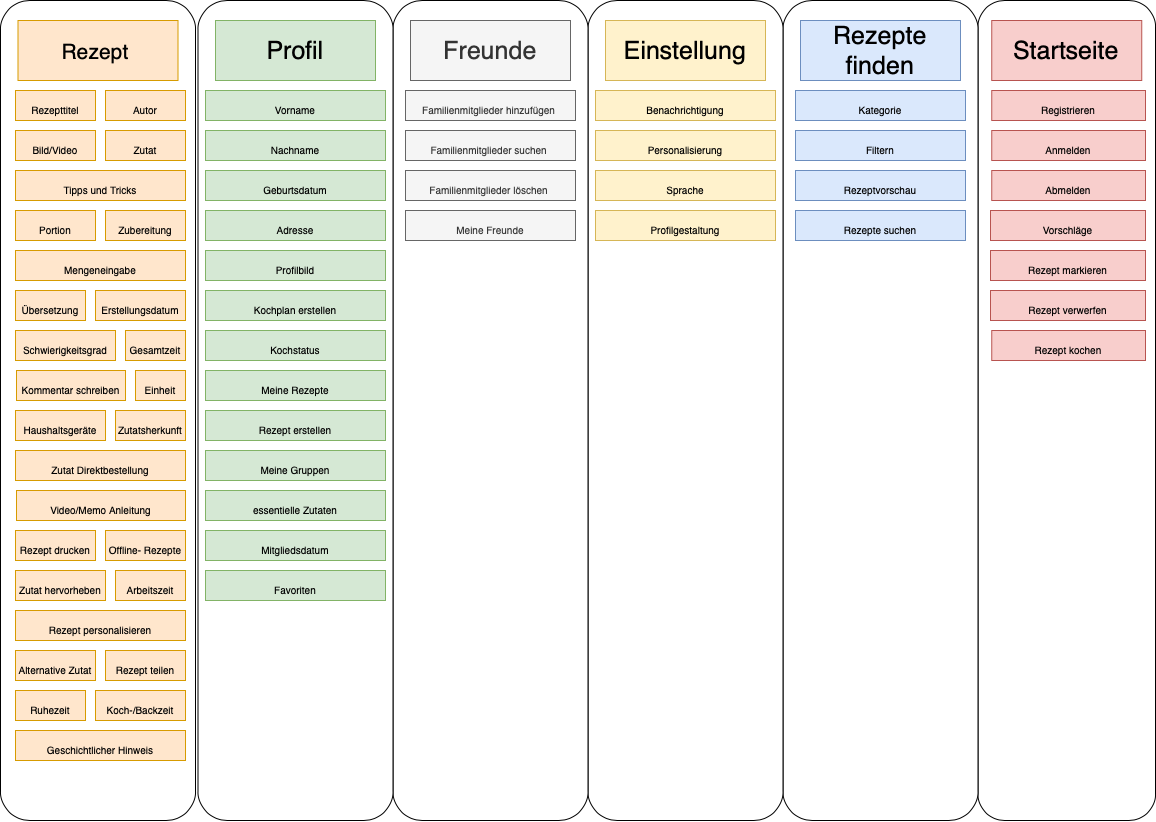

The diagram above was exported from draw.io. Its source (the exported page's mxGraphModel, read from the mxfile embedded in the PNG):
<mxGraphModel dx="1977" dy="1075" grid="1" gridSize="10" guides="1" tooltips="1" connect="1" arrows="1" fold="1" page="1" pageScale="1" pageWidth="1169" pageHeight="827" math="0" shadow="0">
  <root>
    <mxCell id="0" />
    <mxCell id="1" parent="0" />
    <mxCell id="cwc1k_tgKXhfdqYR9FXm-2" value="" style="rounded=1;whiteSpace=wrap;html=1;" vertex="1" parent="1">
      <mxGeometry x="982.5" width="177.5" height="820" as="geometry" />
    </mxCell>
    <mxCell id="cwc1k_tgKXhfdqYR9FXm-3" value="" style="rounded=1;whiteSpace=wrap;html=1;" vertex="1" parent="1">
      <mxGeometry x="787.5" width="195" height="820" as="geometry" />
    </mxCell>
    <mxCell id="cwc1k_tgKXhfdqYR9FXm-4" value="" style="rounded=1;whiteSpace=wrap;html=1;" vertex="1" parent="1">
      <mxGeometry x="592.5" width="195" height="820" as="geometry" />
    </mxCell>
    <mxCell id="cwc1k_tgKXhfdqYR9FXm-5" value="" style="rounded=1;whiteSpace=wrap;html=1;" vertex="1" parent="1">
      <mxGeometry x="397.5" width="195" height="820" as="geometry" />
    </mxCell>
    <mxCell id="cwc1k_tgKXhfdqYR9FXm-6" value="" style="rounded=1;whiteSpace=wrap;html=1;" vertex="1" parent="1">
      <mxGeometry x="202.5" width="195" height="820" as="geometry" />
    </mxCell>
    <mxCell id="cwc1k_tgKXhfdqYR9FXm-7" value="" style="rounded=1;whiteSpace=wrap;html=1;" vertex="1" parent="1">
      <mxGeometry x="5" width="195" height="820" as="geometry" />
    </mxCell>
    <mxCell id="cwc1k_tgKXhfdqYR9FXm-8" value="&lt;font style=&quot;font-size: 21px&quot;&gt;Rezept&amp;nbsp;&lt;/font&gt;" style="rounded=0;whiteSpace=wrap;html=1;shadow=0;strokeColor=#d79b00;fontSize=25;fillColor=#ffe6cc;" vertex="1" parent="1">
      <mxGeometry x="22.5" y="20" width="160" height="60" as="geometry" />
    </mxCell>
    <mxCell id="cwc1k_tgKXhfdqYR9FXm-9" value="Profil" style="rounded=0;whiteSpace=wrap;html=1;shadow=0;strokeColor=#82b366;fontSize=25;fillColor=#d5e8d4;" vertex="1" parent="1">
      <mxGeometry x="220" y="20" width="160" height="60" as="geometry" />
    </mxCell>
    <mxCell id="cwc1k_tgKXhfdqYR9FXm-10" value="Freunde" style="rounded=0;whiteSpace=wrap;html=1;shadow=0;strokeColor=#666666;fontSize=25;fillColor=#f5f5f5;fontColor=#333333;" vertex="1" parent="1">
      <mxGeometry x="415" y="20" width="160" height="60" as="geometry" />
    </mxCell>
    <mxCell id="cwc1k_tgKXhfdqYR9FXm-11" value="Einstellung" style="rounded=0;whiteSpace=wrap;html=1;shadow=0;strokeColor=#d6b656;fontSize=25;fillColor=#fff2cc;" vertex="1" parent="1">
      <mxGeometry x="610" y="20" width="160" height="60" as="geometry" />
    </mxCell>
    <mxCell id="cwc1k_tgKXhfdqYR9FXm-12" value="Rezepte finden" style="rounded=0;whiteSpace=wrap;html=1;shadow=0;strokeColor=#6c8ebf;fontSize=25;fillColor=#dae8fc;" vertex="1" parent="1">
      <mxGeometry x="805" y="20" width="160" height="60" as="geometry" />
    </mxCell>
    <mxCell id="cwc1k_tgKXhfdqYR9FXm-13" value="&lt;font style=&quot;font-size: 25px&quot;&gt;Startseite&lt;/font&gt;" style="rounded=0;whiteSpace=wrap;html=1;shadow=0;strokeColor=#b85450;fontSize=25;fillColor=#f8cecc;" vertex="1" parent="1">
      <mxGeometry x="996.25" y="20" width="150" height="60" as="geometry" />
    </mxCell>
    <mxCell id="cwc1k_tgKXhfdqYR9FXm-14" value="&lt;font style=&quot;font-size: 10px&quot;&gt;Rezepttitel&lt;/font&gt;" style="rounded=0;whiteSpace=wrap;html=1;shadow=0;strokeColor=#d79b00;fontSize=25;fillColor=#ffe6cc;" vertex="1" parent="1">
      <mxGeometry x="20" y="90" width="80" height="30" as="geometry" />
    </mxCell>
    <mxCell id="cwc1k_tgKXhfdqYR9FXm-15" value="&lt;font style=&quot;font-size: 10px&quot;&gt;Bild/Video&lt;br&gt;&lt;/font&gt;" style="rounded=0;whiteSpace=wrap;html=1;shadow=0;strokeColor=#d79b00;fontSize=25;fillColor=#ffe6cc;" vertex="1" parent="1">
      <mxGeometry x="20" y="130" width="80" height="30" as="geometry" />
    </mxCell>
    <mxCell id="cwc1k_tgKXhfdqYR9FXm-16" value="&lt;font style=&quot;font-size: 10px&quot;&gt;Autor&lt;br&gt;&lt;/font&gt;" style="rounded=0;whiteSpace=wrap;html=1;shadow=0;strokeColor=#d79b00;fontSize=25;fillColor=#ffe6cc;" vertex="1" parent="1">
      <mxGeometry x="110" y="90" width="80" height="30" as="geometry" />
    </mxCell>
    <mxCell id="cwc1k_tgKXhfdqYR9FXm-17" value="&lt;font style=&quot;font-size: 10px&quot;&gt;Zutat&lt;/font&gt;" style="rounded=0;whiteSpace=wrap;html=1;shadow=0;strokeColor=#d79b00;fontSize=25;fillColor=#ffe6cc;" vertex="1" parent="1">
      <mxGeometry x="110" y="130" width="80" height="30" as="geometry" />
    </mxCell>
    <mxCell id="cwc1k_tgKXhfdqYR9FXm-18" value="&lt;font style=&quot;font-size: 10px&quot;&gt;Erstellungsdatum&lt;/font&gt;" style="rounded=0;whiteSpace=wrap;html=1;shadow=0;strokeColor=#d79b00;fontSize=25;fillColor=#ffe6cc;" vertex="1" parent="1">
      <mxGeometry x="100" y="290" width="90" height="30" as="geometry" />
    </mxCell>
    <mxCell id="cwc1k_tgKXhfdqYR9FXm-19" value="&lt;font style=&quot;font-size: 10px&quot;&gt;Haushaltsgeräte&lt;/font&gt;" style="rounded=0;whiteSpace=wrap;html=1;shadow=0;strokeColor=#d79b00;fontSize=25;fillColor=#ffe6cc;" vertex="1" parent="1">
      <mxGeometry x="20" y="410" width="90" height="30" as="geometry" />
    </mxCell>
    <mxCell id="cwc1k_tgKXhfdqYR9FXm-20" value="&lt;font style=&quot;font-size: 10px&quot;&gt;Einheit&lt;/font&gt;" style="rounded=0;whiteSpace=wrap;html=1;shadow=0;strokeColor=#d79b00;fontSize=25;fillColor=#ffe6cc;" vertex="1" parent="1">
      <mxGeometry x="140" y="370" width="50" height="30" as="geometry" />
    </mxCell>
    <mxCell id="cwc1k_tgKXhfdqYR9FXm-21" value="&lt;font style=&quot;font-size: 10px&quot;&gt;Zubereitung&lt;/font&gt;" style="rounded=0;whiteSpace=wrap;html=1;shadow=0;strokeColor=#d79b00;fontSize=25;fillColor=#ffe6cc;" vertex="1" parent="1">
      <mxGeometry x="110" y="210" width="80" height="30" as="geometry" />
    </mxCell>
    <mxCell id="cwc1k_tgKXhfdqYR9FXm-22" value="&lt;font style=&quot;font-size: 10px&quot;&gt;Mengeneingabe&lt;/font&gt;" style="rounded=0;whiteSpace=wrap;html=1;shadow=0;strokeColor=#d79b00;fontSize=25;fillColor=#ffe6cc;" vertex="1" parent="1">
      <mxGeometry x="20" y="250" width="170" height="30" as="geometry" />
    </mxCell>
    <mxCell id="cwc1k_tgKXhfdqYR9FXm-23" value="&lt;font size=&quot;1&quot;&gt;Übersetzung&lt;/font&gt;" style="rounded=0;whiteSpace=wrap;html=1;shadow=0;strokeColor=#d79b00;fontSize=25;fillColor=#ffe6cc;" vertex="1" parent="1">
      <mxGeometry x="20" y="290" width="70" height="30" as="geometry" />
    </mxCell>
    <mxCell id="cwc1k_tgKXhfdqYR9FXm-24" value="&lt;font style=&quot;font-size: 10px&quot;&gt;Zutatsherkunft&lt;/font&gt;" style="rounded=0;whiteSpace=wrap;html=1;shadow=0;strokeColor=#d79b00;fontSize=25;fillColor=#ffe6cc;" vertex="1" parent="1">
      <mxGeometry x="120" y="410" width="70" height="30" as="geometry" />
    </mxCell>
    <mxCell id="cwc1k_tgKXhfdqYR9FXm-25" value="&lt;font style=&quot;font-size: 10px&quot;&gt;Portion&lt;/font&gt;" style="rounded=0;whiteSpace=wrap;html=1;shadow=0;strokeColor=#d79b00;fontSize=25;fillColor=#ffe6cc;" vertex="1" parent="1">
      <mxGeometry x="20" y="210" width="80" height="30" as="geometry" />
    </mxCell>
    <mxCell id="cwc1k_tgKXhfdqYR9FXm-26" value="&lt;font style=&quot;font-size: 10px ; line-height: 0%&quot;&gt;Tipps und Tricks&lt;/font&gt;" style="rounded=0;whiteSpace=wrap;html=1;shadow=0;strokeColor=#d79b00;fontSize=25;fillColor=#ffe6cc;" vertex="1" parent="1">
      <mxGeometry x="20" y="170" width="170" height="30" as="geometry" />
    </mxCell>
    <mxCell id="cwc1k_tgKXhfdqYR9FXm-27" value="&lt;font style=&quot;font-size: 10px&quot;&gt;Video/Memo&amp;nbsp;Anleitung&lt;br&gt;&lt;/font&gt;" style="rounded=0;whiteSpace=wrap;html=1;shadow=0;strokeColor=#d79b00;fontSize=25;fillColor=#ffe6cc;" vertex="1" parent="1">
      <mxGeometry x="21" y="490" width="169" height="30" as="geometry" />
    </mxCell>
    <mxCell id="cwc1k_tgKXhfdqYR9FXm-28" value="&lt;font style=&quot;font-size: 10px&quot;&gt;Zutat Direktbestellung&lt;/font&gt;" style="rounded=0;whiteSpace=wrap;html=1;shadow=0;strokeColor=#d79b00;fontSize=25;fillColor=#ffe6cc;" vertex="1" parent="1">
      <mxGeometry x="20" y="450" width="170" height="30" as="geometry" />
    </mxCell>
    <mxCell id="cwc1k_tgKXhfdqYR9FXm-29" value="&lt;font style=&quot;font-size: 10px&quot;&gt;Gesamtzeit&lt;/font&gt;" style="rounded=0;whiteSpace=wrap;html=1;shadow=0;strokeColor=#d79b00;fontSize=25;fillColor=#ffe6cc;" vertex="1" parent="1">
      <mxGeometry x="130" y="330" width="60" height="30" as="geometry" />
    </mxCell>
    <mxCell id="cwc1k_tgKXhfdqYR9FXm-30" value="&lt;font style=&quot;font-size: 10px&quot;&gt;Zutat hervorheben&lt;/font&gt;" style="rounded=0;whiteSpace=wrap;html=1;shadow=0;strokeColor=#d79b00;fontSize=25;fillColor=#ffe6cc;" vertex="1" parent="1">
      <mxGeometry x="20" y="570" width="90" height="30" as="geometry" />
    </mxCell>
    <mxCell id="cwc1k_tgKXhfdqYR9FXm-31" value="&lt;font style=&quot;font-size: 10px&quot;&gt;Kommentar schreiben&lt;/font&gt;" style="rounded=0;whiteSpace=wrap;html=1;shadow=0;strokeColor=#d79b00;fontSize=25;fillColor=#ffe6cc;" vertex="1" parent="1">
      <mxGeometry x="21" y="370" width="109" height="30" as="geometry" />
    </mxCell>
    <mxCell id="cwc1k_tgKXhfdqYR9FXm-32" value="&lt;font style=&quot;font-size: 10px&quot;&gt;Schwierigkeitsgrad&lt;/font&gt;" style="rounded=0;whiteSpace=wrap;html=1;shadow=0;strokeColor=#d79b00;fontSize=25;fillColor=#ffe6cc;" vertex="1" parent="1">
      <mxGeometry x="20" y="330" width="100" height="30" as="geometry" />
    </mxCell>
    <mxCell id="cwc1k_tgKXhfdqYR9FXm-33" value="&lt;font style=&quot;font-size: 10px&quot;&gt;Rezept teilen&lt;/font&gt;" style="rounded=0;whiteSpace=wrap;html=1;shadow=0;strokeColor=#d79b00;fontSize=25;fillColor=#ffe6cc;" vertex="1" parent="1">
      <mxGeometry x="110" y="650" width="80" height="30" as="geometry" />
    </mxCell>
    <mxCell id="cwc1k_tgKXhfdqYR9FXm-34" value="&lt;font style=&quot;font-size: 10px&quot;&gt;Arbeitszeit&lt;/font&gt;" style="rounded=0;whiteSpace=wrap;html=1;shadow=0;strokeColor=#d79b00;fontSize=25;fillColor=#ffe6cc;" vertex="1" parent="1">
      <mxGeometry x="120" y="570" width="70" height="30" as="geometry" />
    </mxCell>
    <mxCell id="cwc1k_tgKXhfdqYR9FXm-35" value="&lt;font style=&quot;font-size: 10px&quot;&gt;Rezept drucken&lt;/font&gt;" style="rounded=0;whiteSpace=wrap;html=1;shadow=0;strokeColor=#d79b00;fontSize=25;fillColor=#ffe6cc;" vertex="1" parent="1">
      <mxGeometry x="20" y="530" width="80" height="30" as="geometry" />
    </mxCell>
    <mxCell id="cwc1k_tgKXhfdqYR9FXm-36" value="&lt;font style=&quot;font-size: 10px&quot;&gt;Alternative Zutat&lt;/font&gt;" style="rounded=0;whiteSpace=wrap;html=1;shadow=0;strokeColor=#d79b00;fontSize=25;fillColor=#ffe6cc;" vertex="1" parent="1">
      <mxGeometry x="20" y="650" width="80" height="30" as="geometry" />
    </mxCell>
    <mxCell id="cwc1k_tgKXhfdqYR9FXm-37" value="&lt;font style=&quot;font-size: 10px&quot;&gt;Rezept personalisieren&lt;/font&gt;" style="rounded=0;whiteSpace=wrap;html=1;shadow=0;strokeColor=#d79b00;fontSize=25;fillColor=#ffe6cc;" vertex="1" parent="1">
      <mxGeometry x="20" y="610" width="170" height="30" as="geometry" />
    </mxCell>
    <mxCell id="cwc1k_tgKXhfdqYR9FXm-38" value="&lt;font style=&quot;font-size: 10px&quot;&gt;Vorname&lt;/font&gt;" style="rounded=0;whiteSpace=wrap;html=1;shadow=0;strokeColor=#82b366;fontSize=25;fillColor=#d5e8d4;" vertex="1" parent="1">
      <mxGeometry x="210" y="90" width="180" height="30" as="geometry" />
    </mxCell>
    <mxCell id="cwc1k_tgKXhfdqYR9FXm-39" value="&lt;font style=&quot;font-size: 10px&quot;&gt;Nachname&lt;/font&gt;" style="rounded=0;whiteSpace=wrap;html=1;shadow=0;strokeColor=#82b366;fontSize=25;fillColor=#d5e8d4;" vertex="1" parent="1">
      <mxGeometry x="210" y="130" width="180" height="30" as="geometry" />
    </mxCell>
    <mxCell id="cwc1k_tgKXhfdqYR9FXm-40" value="&lt;font style=&quot;font-size: 10px&quot;&gt;Meine Rezepte&lt;/font&gt;" style="rounded=0;whiteSpace=wrap;html=1;shadow=0;strokeColor=#82b366;fontSize=25;fillColor=#d5e8d4;" vertex="1" parent="1">
      <mxGeometry x="210" y="370" width="180" height="30" as="geometry" />
    </mxCell>
    <mxCell id="cwc1k_tgKXhfdqYR9FXm-41" value="&lt;font style=&quot;font-size: 10px&quot;&gt;Adresse&lt;/font&gt;" style="rounded=0;whiteSpace=wrap;html=1;shadow=0;strokeColor=#82b366;fontSize=25;fillColor=#d5e8d4;" vertex="1" parent="1">
      <mxGeometry x="210" y="210" width="180" height="30" as="geometry" />
    </mxCell>
    <mxCell id="cwc1k_tgKXhfdqYR9FXm-42" value="&lt;font style=&quot;font-size: 10px&quot;&gt;Favoriten&lt;/font&gt;" style="rounded=0;whiteSpace=wrap;html=1;shadow=0;strokeColor=#82b366;fontSize=25;fillColor=#d5e8d4;" vertex="1" parent="1">
      <mxGeometry x="210" y="570" width="180" height="30" as="geometry" />
    </mxCell>
    <mxCell id="cwc1k_tgKXhfdqYR9FXm-43" value="&lt;font style=&quot;font-size: 10px&quot;&gt;essentielle Zutaten&lt;/font&gt;" style="rounded=0;whiteSpace=wrap;html=1;shadow=0;strokeColor=#82b366;fontSize=25;fillColor=#d5e8d4;" vertex="1" parent="1">
      <mxGeometry x="210" y="490" width="180" height="30" as="geometry" />
    </mxCell>
    <mxCell id="cwc1k_tgKXhfdqYR9FXm-44" value="&lt;font style=&quot;font-size: 10px&quot;&gt;Kochstatus&lt;/font&gt;" style="rounded=0;whiteSpace=wrap;html=1;shadow=0;strokeColor=#82b366;fontSize=25;fillColor=#d5e8d4;" vertex="1" parent="1">
      <mxGeometry x="210" y="330" width="180" height="30" as="geometry" />
    </mxCell>
    <mxCell id="cwc1k_tgKXhfdqYR9FXm-45" value="&lt;font style=&quot;font-size: 10px&quot;&gt;Profilbild&lt;/font&gt;" style="rounded=0;whiteSpace=wrap;html=1;shadow=0;strokeColor=#82b366;fontSize=25;fillColor=#d5e8d4;" vertex="1" parent="1">
      <mxGeometry x="210" y="250" width="180" height="30" as="geometry" />
    </mxCell>
    <mxCell id="cwc1k_tgKXhfdqYR9FXm-46" value="&lt;font style=&quot;font-size: 10px&quot;&gt;Geburtsdatum&lt;/font&gt;" style="rounded=0;whiteSpace=wrap;html=1;shadow=0;strokeColor=#82b366;fontSize=25;fillColor=#d5e8d4;" vertex="1" parent="1">
      <mxGeometry x="210" y="170" width="180" height="30" as="geometry" />
    </mxCell>
    <mxCell id="cwc1k_tgKXhfdqYR9FXm-47" value="&lt;font style=&quot;font-size: 10px&quot;&gt;Rezept erstellen&lt;/font&gt;" style="rounded=0;whiteSpace=wrap;html=1;shadow=0;strokeColor=#82b366;fontSize=25;fillColor=#d5e8d4;" vertex="1" parent="1">
      <mxGeometry x="210" y="410" width="180" height="30" as="geometry" />
    </mxCell>
    <mxCell id="cwc1k_tgKXhfdqYR9FXm-48" value="&lt;font style=&quot;font-size: 10px&quot;&gt;Kochplan erstellen&lt;/font&gt;" style="rounded=0;whiteSpace=wrap;html=1;shadow=0;strokeColor=#82b366;fontSize=25;fillColor=#d5e8d4;" vertex="1" parent="1">
      <mxGeometry x="210" y="290" width="180" height="30" as="geometry" />
    </mxCell>
    <mxCell id="cwc1k_tgKXhfdqYR9FXm-49" value="&lt;font style=&quot;font-size: 10px&quot;&gt;Mitgliedsdatum&lt;/font&gt;" style="rounded=0;whiteSpace=wrap;html=1;shadow=0;strokeColor=#82b366;fontSize=25;fillColor=#d5e8d4;" vertex="1" parent="1">
      <mxGeometry x="210" y="530" width="180" height="30" as="geometry" />
    </mxCell>
    <mxCell id="cwc1k_tgKXhfdqYR9FXm-50" value="&lt;font style=&quot;font-size: 10px&quot;&gt;Familienmitglieder hinzufügen&amp;nbsp;&lt;/font&gt;" style="rounded=0;whiteSpace=wrap;html=1;shadow=0;strokeColor=#666666;fontSize=25;fillColor=#f5f5f5;fontColor=#333333;" vertex="1" parent="1">
      <mxGeometry x="410" y="90" width="170" height="30" as="geometry" />
    </mxCell>
    <mxCell id="cwc1k_tgKXhfdqYR9FXm-51" value="&lt;span style=&quot;font-size: 10px&quot;&gt;Familienmitglieder suchen&amp;nbsp;&lt;/span&gt;" style="rounded=0;whiteSpace=wrap;html=1;shadow=0;strokeColor=#666666;fontSize=25;fillColor=#f5f5f5;fontColor=#333333;" vertex="1" parent="1">
      <mxGeometry x="410" y="130" width="170" height="30" as="geometry" />
    </mxCell>
    <mxCell id="cwc1k_tgKXhfdqYR9FXm-52" value="&lt;span style=&quot;font-size: 10px&quot;&gt;Familienmitglieder löschen&amp;nbsp;&lt;/span&gt;" style="rounded=0;whiteSpace=wrap;html=1;shadow=0;strokeColor=#666666;fontSize=25;fillColor=#f5f5f5;fontColor=#333333;" vertex="1" parent="1">
      <mxGeometry x="410" y="170" width="170" height="30" as="geometry" />
    </mxCell>
    <mxCell id="cwc1k_tgKXhfdqYR9FXm-53" value="&lt;font style=&quot;font-size: 10px&quot;&gt;Benachrichtigung&lt;/font&gt;" style="rounded=0;whiteSpace=wrap;html=1;shadow=0;strokeColor=#d6b656;fontSize=25;fillColor=#fff2cc;" vertex="1" parent="1">
      <mxGeometry x="600" y="90" width="180" height="30" as="geometry" />
    </mxCell>
    <mxCell id="cwc1k_tgKXhfdqYR9FXm-54" value="&lt;font style=&quot;font-size: 10px&quot;&gt;Personalisierung&lt;/font&gt;" style="rounded=0;whiteSpace=wrap;html=1;shadow=0;strokeColor=#d6b656;fontSize=25;fillColor=#fff2cc;" vertex="1" parent="1">
      <mxGeometry x="600" y="130" width="180" height="30" as="geometry" />
    </mxCell>
    <mxCell id="cwc1k_tgKXhfdqYR9FXm-55" value="&lt;font style=&quot;font-size: 10px&quot;&gt;Sprache&lt;/font&gt;" style="rounded=0;whiteSpace=wrap;html=1;shadow=0;strokeColor=#d6b656;fontSize=25;fillColor=#fff2cc;" vertex="1" parent="1">
      <mxGeometry x="600" y="170" width="180" height="30" as="geometry" />
    </mxCell>
    <mxCell id="cwc1k_tgKXhfdqYR9FXm-56" value="&lt;font style=&quot;font-size: 10px&quot;&gt;Profilgestaltung&lt;/font&gt;" style="rounded=0;whiteSpace=wrap;html=1;shadow=0;strokeColor=#d6b656;fontSize=25;fillColor=#fff2cc;" vertex="1" parent="1">
      <mxGeometry x="600" y="210" width="180" height="30" as="geometry" />
    </mxCell>
    <mxCell id="cwc1k_tgKXhfdqYR9FXm-57" value="&lt;font style=&quot;font-size: 10px&quot;&gt;Kategorie&lt;/font&gt;" style="rounded=0;whiteSpace=wrap;html=1;shadow=0;strokeColor=#6c8ebf;fontSize=25;fillColor=#dae8fc;" vertex="1" parent="1">
      <mxGeometry x="800" y="90" width="170" height="30" as="geometry" />
    </mxCell>
    <mxCell id="cwc1k_tgKXhfdqYR9FXm-58" value="&lt;font size=&quot;1&quot;&gt;Filtern&lt;/font&gt;" style="rounded=0;whiteSpace=wrap;html=1;shadow=0;strokeColor=#6c8ebf;fontSize=25;fillColor=#dae8fc;" vertex="1" parent="1">
      <mxGeometry x="800" y="130" width="170" height="30" as="geometry" />
    </mxCell>
    <mxCell id="cwc1k_tgKXhfdqYR9FXm-59" value="&lt;font style=&quot;font-size: 10px&quot;&gt;Registrieren&lt;/font&gt;" style="rounded=0;whiteSpace=wrap;html=1;shadow=0;strokeColor=#b85450;fontSize=25;fillColor=#f8cecc;" vertex="1" parent="1">
      <mxGeometry x="996.25" y="90" width="153.75" height="30" as="geometry" />
    </mxCell>
    <mxCell id="cwc1k_tgKXhfdqYR9FXm-60" value="&lt;font style=&quot;font-size: 10px&quot;&gt;Anmelden&lt;/font&gt;" style="rounded=0;whiteSpace=wrap;html=1;shadow=0;strokeColor=#b85450;fontSize=25;fillColor=#f8cecc;" vertex="1" parent="1">
      <mxGeometry x="996.25" y="130" width="153.75" height="30" as="geometry" />
    </mxCell>
    <mxCell id="cwc1k_tgKXhfdqYR9FXm-61" value="&lt;font style=&quot;font-size: 10px&quot;&gt;Abmelden&lt;/font&gt;" style="rounded=0;whiteSpace=wrap;html=1;shadow=0;strokeColor=#b85450;fontSize=25;fillColor=#f8cecc;" vertex="1" parent="1">
      <mxGeometry x="996.25" y="170" width="153.75" height="30" as="geometry" />
    </mxCell>
    <mxCell id="cwc1k_tgKXhfdqYR9FXm-62" value="&lt;font style=&quot;font-size: 10px&quot;&gt;Rezept verwerfen&lt;/font&gt;" style="rounded=0;whiteSpace=wrap;html=1;shadow=0;strokeColor=#b85450;fontSize=25;fillColor=#f8cecc;" vertex="1" parent="1">
      <mxGeometry x="995" y="290" width="155" height="30" as="geometry" />
    </mxCell>
    <mxCell id="cwc1k_tgKXhfdqYR9FXm-63" value="&lt;font style=&quot;font-size: 10px&quot;&gt;Rezepte suchen&lt;/font&gt;" style="rounded=0;whiteSpace=wrap;html=1;shadow=0;strokeColor=#6c8ebf;fontSize=25;fillColor=#dae8fc;" vertex="1" parent="1">
      <mxGeometry x="800" y="210" width="170" height="30" as="geometry" />
    </mxCell>
    <mxCell id="cwc1k_tgKXhfdqYR9FXm-64" value="&lt;font style=&quot;font-size: 10px&quot;&gt;Vorschläge&lt;/font&gt;" style="rounded=0;whiteSpace=wrap;html=1;shadow=0;strokeColor=#b85450;fontSize=25;fillColor=#f8cecc;" vertex="1" parent="1">
      <mxGeometry x="995" y="210" width="155" height="30" as="geometry" />
    </mxCell>
    <mxCell id="cwc1k_tgKXhfdqYR9FXm-65" value="&lt;font style=&quot;font-size: 10px&quot;&gt;Rezept markieren&lt;/font&gt;" style="rounded=0;whiteSpace=wrap;html=1;shadow=0;strokeColor=#b85450;fontSize=25;fillColor=#f8cecc;" vertex="1" parent="1">
      <mxGeometry x="995" y="250" width="155" height="30" as="geometry" />
    </mxCell>
    <mxCell id="cwc1k_tgKXhfdqYR9FXm-66" value="&lt;font style=&quot;font-size: 10px&quot;&gt;Rezept kochen&lt;/font&gt;" style="rounded=0;whiteSpace=wrap;html=1;shadow=0;strokeColor=#b85450;fontSize=25;fillColor=#f8cecc;" vertex="1" parent="1">
      <mxGeometry x="996.25" y="330" width="153.75" height="30" as="geometry" />
    </mxCell>
    <mxCell id="cwc1k_tgKXhfdqYR9FXm-67" value="&lt;font style=&quot;font-size: 10px&quot;&gt;Offline- Rezepte&lt;/font&gt;" style="rounded=0;whiteSpace=wrap;html=1;shadow=0;strokeColor=#d79b00;fontSize=25;fillColor=#ffe6cc;" vertex="1" parent="1">
      <mxGeometry x="110" y="530" width="80" height="30" as="geometry" />
    </mxCell>
    <mxCell id="cwc1k_tgKXhfdqYR9FXm-68" value="&lt;font style=&quot;font-size: 10px&quot;&gt;Meine Freunde&lt;/font&gt;" style="rounded=0;whiteSpace=wrap;html=1;shadow=0;strokeColor=#666666;fontSize=25;fillColor=#f5f5f5;fontColor=#333333;" vertex="1" parent="1">
      <mxGeometry x="410" y="210" width="170" height="30" as="geometry" />
    </mxCell>
    <mxCell id="cwc1k_tgKXhfdqYR9FXm-69" value="&lt;font size=&quot;1&quot;&gt;Meine Gruppen&lt;/font&gt;" style="rounded=0;whiteSpace=wrap;html=1;shadow=0;strokeColor=#82b366;fontSize=25;fillColor=#d5e8d4;" vertex="1" parent="1">
      <mxGeometry x="210" y="450" width="180" height="30" as="geometry" />
    </mxCell>
    <mxCell id="cwc1k_tgKXhfdqYR9FXm-70" value="&lt;font style=&quot;font-size: 10px&quot;&gt;Rezeptvorschau&lt;br&gt;&lt;/font&gt;" style="rounded=0;whiteSpace=wrap;html=1;shadow=0;strokeColor=#6c8ebf;fontSize=25;fillColor=#dae8fc;" vertex="1" parent="1">
      <mxGeometry x="800" y="170" width="170" height="30" as="geometry" />
    </mxCell>
    <mxCell id="cwc1k_tgKXhfdqYR9FXm-71" value="&lt;font style=&quot;font-size: 10px&quot;&gt;Ruhezeit&lt;/font&gt;" style="rounded=0;whiteSpace=wrap;html=1;shadow=0;strokeColor=#d79b00;fontSize=25;fillColor=#ffe6cc;" vertex="1" parent="1">
      <mxGeometry x="20" y="690" width="70" height="30" as="geometry" />
    </mxCell>
    <mxCell id="cwc1k_tgKXhfdqYR9FXm-72" value="&lt;font style=&quot;font-size: 10px&quot;&gt;Koch-/Backzeit&lt;/font&gt;" style="rounded=0;whiteSpace=wrap;html=1;shadow=0;strokeColor=#d79b00;fontSize=25;fillColor=#ffe6cc;" vertex="1" parent="1">
      <mxGeometry x="100" y="690" width="90" height="30" as="geometry" />
    </mxCell>
    <mxCell id="cwc1k_tgKXhfdqYR9FXm-73" value="&lt;font style=&quot;font-size: 10px&quot;&gt;Geschichtlicher Hinweis&lt;/font&gt;" style="rounded=0;whiteSpace=wrap;html=1;shadow=0;strokeColor=#d79b00;fontSize=25;fillColor=#ffe6cc;" vertex="1" parent="1">
      <mxGeometry x="20" y="730" width="170" height="30" as="geometry" />
    </mxCell>
  </root>
</mxGraphModel>